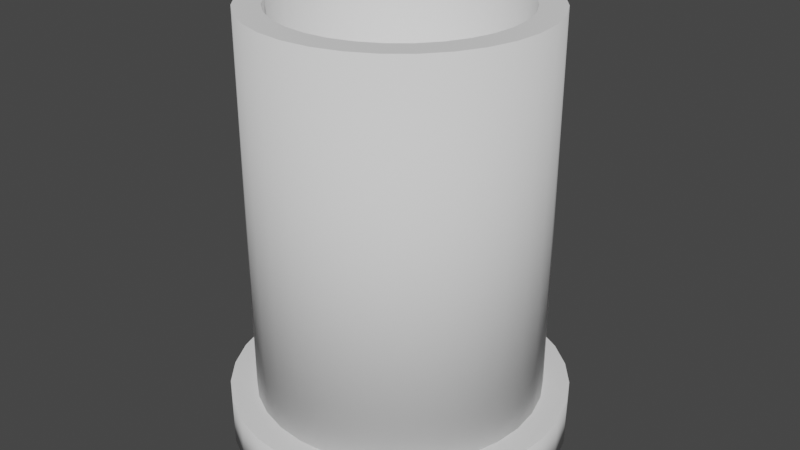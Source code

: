 # Source: Pipe.blend  (saved by Blender 2.93.21; exported with 4.5.12 LTS)
import bpy
from mathutils import Matrix  # noqa: F401  (used for matrix-valued properties, if any)

bpy.ops.wm.read_factory_settings(use_empty=True)
scene = bpy.context.scene
scene.name = 'Scene'

# ---- collections
col_collection = bpy.data.collections.new('Collection'); scene.collection.children.link(col_collection)

# ---- world
world_world = bpy.data.worlds.new('World'); scene.world = world_world
world_world.use_nodes = True; world_world.node_tree.nodes.clear()
_N = world_world.node_tree.nodes; _L = world_world.node_tree.links
n0 = _N.new('ShaderNodeOutputWorld'); n0.name = 'World Output'; n0.location = (300, 300)
n1 = _N.new('ShaderNodeBackground'); n1.name = 'Background'; n1.location = (10, 300)
n1.inputs[0].default_value = (0.05088, 0.05088, 0.05088, 1.0)
_L.new(n1.outputs[0], n0.inputs[0])
n0.is_active_output = True
world_world.color = (0.05088, 0.05088, 0.05088)
world_world.use_sun_shadow = False
world_world.sun_shadow_jitter_overblur = 0.0

# ---- meshes
me_cylinder = bpy.data.meshes.new('Cylinder')
me_cylinder.from_pydata([(0.0, 1.0, -1.5), (0.0, 1.0, 1.5), (0.1951, 0.9808, -1.5), (0.1951, 0.9808, 1.5), (0.3827, 0.9239, -1.5), (0.3827, 0.9239, 1.5), (0.5556, 0.8315, -1.5), (0.5556, 0.8315, 1.5), (0.7071, 0.7071, -1.5), (0.7071, 0.7071, 1.5), (0.8315, 0.5556, -1.5), (0.8315, 0.5556, 1.5), (0.9239, 0.3827, -1.5), (0.9239, 0.3827, 1.5), (0.9808, 0.1951, -1.5), (0.9808, 0.1951, 1.5), (1.0, -4.371e-08, -1.5), (1.0, -4.371e-08, 1.5), (0.9808, -0.1951, -1.5), (0.9808, -0.1951, 1.5), (0.9239, -0.3827, -1.5), (0.9239, -0.3827, 1.5), (0.8315, -0.5556, -1.5), (0.8315, -0.5556, 1.5), (0.7071, -0.7071, -1.5), (0.7071, -0.7071, 1.5), (0.5556, -0.8315, -1.5), (0.5556, -0.8315, 1.5), (0.3827, -0.9239, -1.5), (0.3827, -0.9239, 1.5), (0.1951, -0.9808, -1.5), (0.1951, -0.9808, 1.5), (-8.742e-08, -1.0, -1.5), (-8.742e-08, -1.0, 1.5), (-0.1951, -0.9808, -1.5), (-0.1951, -0.9808, 1.5), (-0.3827, -0.9239, -1.5), (-0.3827, -0.9239, 1.5), (-0.5556, -0.8315, -1.5), (-0.5556, -0.8315, 1.5), (-0.7071, -0.7071, -1.5), (-0.7071, -0.7071, 1.5), (-0.8315, -0.5556, -1.5), (-0.8315, -0.5556, 1.5), (-0.9239, -0.3827, -1.5), (-0.9239, -0.3827, 1.5), (-0.9808, -0.1951, -1.5), (-0.9808, -0.1951, 1.5), (-1.0, 1.192e-08, -1.5), (-1.0, 1.192e-08, 1.5), (-0.9808, 0.1951, -1.5), (-0.9808, 0.1951, 1.5), (-0.9239, 0.3827, -1.5), (-0.9239, 0.3827, 1.5), (-0.8315, 0.5556, -1.5), (-0.8315, 0.5556, 1.5), (-0.7071, 0.7071, -1.5), (-0.7071, 0.7071, 1.5), (-0.5556, 0.8315, -1.5), (-0.5556, 0.8315, 1.5), (-0.3827, 0.9239, -1.5), (-0.3827, 0.9239, 1.5), (-0.1951, 0.9808, -1.5), (-0.1951, 0.9808, 1.5), (0.0, 0.8238, -1.5), (0.0, 0.8238, 1.5), (0.1607, 0.8079, -1.5), (0.1607, 0.8079, 1.5), (0.3152, 0.7611, -1.5), (0.3152, 0.7611, 1.5), (0.4577, 0.6849, -1.5), (0.4577, 0.6849, 1.5), (0.5825, 0.5825, -1.5), (0.5825, 0.5825, 1.5), (0.6849, 0.4577, -1.5), (0.6849, 0.4577, 1.5), (0.7611, 0.3152, -1.5), (0.7611, 0.3152, 1.5), (0.8079, 0.1607, -1.5), (0.8079, 0.1607, 1.5), (0.8238, -3.601e-08, -1.5), (0.8238, -3.601e-08, 1.5), (0.8079, -0.1607, -1.5), (0.8079, -0.1607, 1.5), (0.7611, -0.3152, -1.5), (0.7611, -0.3152, 1.5), (0.6849, -0.4577, -1.5), (0.6849, -0.4577, 1.5), (0.5825, -0.5825, -1.5), (0.5825, -0.5825, 1.5), (0.4577, -0.6849, -1.5), (0.4577, -0.6849, 1.5), (0.3152, -0.7611, -1.5), (0.3152, -0.7611, 1.5), (0.1607, -0.8079, -1.5), (0.1607, -0.8079, 1.5), (-7.202e-08, -0.8238, -1.5), (-7.202e-08, -0.8238, 1.5), (-0.1607, -0.8079, -1.5), (-0.1607, -0.8079, 1.5), (-0.3152, -0.7611, -1.5), (-0.3152, -0.7611, 1.5), (-0.4577, -0.6849, -1.5), (-0.4577, -0.6849, 1.5), (-0.5825, -0.5825, -1.5), (-0.5825, -0.5825, 1.5), (-0.6849, -0.4577, -1.5), (-0.6849, -0.4577, 1.5), (-0.7611, -0.3152, -1.5), (-0.7611, -0.3152, 1.5), (-0.8079, -0.1607, -1.5), (-0.8079, -0.1607, 1.5), (-0.8238, 9.823e-09, -1.5), (-0.8238, 9.823e-09, 1.5), (-0.8079, 0.1607, -1.5), (-0.8079, 0.1607, 1.5), (-0.7611, 0.3152, -1.5), (-0.7611, 0.3152, 1.5), (-0.6849, 0.4577, -1.5), (-0.6849, 0.4577, 1.5), (-0.5825, 0.5825, -1.5), (-0.5825, 0.5825, 1.5), (-0.4577, 0.6849, -1.5), (-0.4577, 0.6849, 1.5), (-0.3152, 0.7611, -1.5), (-0.3152, 0.7611, 1.5), (-0.1607, 0.8079, -1.5), (-0.1607, 0.8079, 1.5)], [], [(0, 1, 3, 2), (2, 3, 5, 4), (4, 5, 7, 6), (6, 7, 9, 8), (8, 9, 11, 10), (10, 11, 13, 12), (12, 13, 15, 14), (14, 15, 17, 16), (16, 17, 19, 18), (18, 19, 21, 20), (20, 21, 23, 22), (22, 23, 25, 24), (24, 25, 27, 26), (26, 27, 29, 28), (28, 29, 31, 30), (30, 31, 33, 32), (32, 33, 35, 34), (34, 35, 37, 36), (36, 37, 39, 38), (38, 39, 41, 40), (40, 41, 43, 42), (42, 43, 45, 44), (44, 45, 47, 46), (46, 47, 49, 48), (48, 49, 51, 50), (50, 51, 53, 52), (52, 53, 55, 54), (54, 55, 57, 56), (56, 57, 59, 58), (58, 59, 61, 60), (81, 83, 19, 17, 15, 13, 11, 9, 7, 5, 3, 1, 63, 61, 59, 57, 55, 53, 51, 49, 47, 111, 113, 115, 117, 119, 121, 123, 125, 127, 65, 67, 69, 71, 73, 75, 77, 79), (111, 47, 45, 43, 41, 39, 37, 35, 33, 31, 29, 27, 25, 23, 21, 19, 83, 85, 87, 89, 91, 93, 95, 97, 99, 101, 103, 105, 107, 109), (60, 61, 63, 62), (62, 63, 1, 0), (18, 20, 22, 24, 26, 28, 30, 32, 34, 36, 38, 40, 42, 44, 46, 110, 108, 106, 104, 102, 100, 98, 96, 94, 92, 90, 88, 86, 84, 82), (110, 46, 48, 50, 52, 54, 56, 58, 60, 62, 0, 2, 4, 6, 8, 10, 12, 14, 16, 18, 82, 80, 78, 76, 74, 72, 70, 68, 66, 64, 126, 124, 122, 120, 118, 116, 114, 112), (66, 67, 65, 64), (67, 66, 68, 69), (69, 68, 70, 71), (71, 70, 72, 73), (75, 73, 72, 74), (77, 75, 74, 76), (79, 77, 76, 78), (81, 79, 78, 80), (83, 81, 80, 82), (85, 83, 82, 84), (87, 85, 84, 86), (89, 87, 86, 88), (91, 89, 88, 90), (93, 91, 90, 92), (95, 93, 92, 94), (97, 95, 94, 96), (99, 97, 96, 98), (98, 100, 101, 99), (100, 102, 103, 101), (105, 103, 102, 104), (105, 104, 106, 107), (107, 106, 108, 109), (109, 108, 110, 111), (112, 113, 111, 110), (113, 112, 114, 115), (115, 114, 116, 117), (117, 116, 118, 119), (120, 121, 119, 118), (121, 120, 122, 123), (123, 122, 124, 125), (125, 124, 126, 127), (127, 126, 64, 65)])
me_cylinder.polygons.foreach_set('use_smooth', [1, 1, 1, 1, 1, 1, 1, 1, 1, 1, 1, 1, 1, 1, 1, 1, 1, 1, 1, 1, 1, 1, 1, 1, 1, 1, 1, 1, 1, 1, 0, 0, 1, 1, 0, 0, 1, 1, 1, 1, 1, 1, 1, 1, 1, 1, 1, 1, 1, 1, 1, 1, 1, 1, 1, 1, 1, 1, 1, 1, 1, 1, 1, 1, 1, 1, 1, 1])
_uv = me_cylinder.uv_layers.new(name='UVMap')
_uv.uv.foreach_set('vector', [0.4821, 0.05448, 0.545, 0.9349, 0.5259, 0.9467, 0.463, 0.06625, 0.463, 0.06625, 0.5259, 0.9467, 0.5057, 0.9582, 0.4447, 0.07776, 0.4447, 0.07776, 0.5057, 0.9582, 0.4843, 0.969, 0.427, 0.08858, 0.427, 0.08858, 0.4843, 0.969, 0.4612, 0.9788, 0.4096, 0.09829, 0.4096, 0.09829, 0.4612, 0.9788, 0.4362, 0.987, 0.3925, 0.1065, 0.3925, 0.1065, 0.4362, 0.987, 0.4091, 0.9934, 0.3757, 0.113, 0.3757, 0.113, 0.4091, 0.9934, 0.3799, 0.9978, 0.3589, 0.1174, 0.3589, 0.1174, 0.3799, 0.9978, 0.3492, 1.0, 0.3422, 0.1195, 0.3422, 0.1195, 0.3492, 1.0, 0.3178, 0.9999, 0.3256, 0.1194, 0.3256, 0.1194, 0.3178, 0.9999, 0.287, 0.9975, 0.3089, 0.117, 0.3089, 0.117, 0.287, 0.9975, 0.2578, 0.9929, 0.2921, 0.1124, 0.2921, 0.1124, 0.2578, 0.9929, 0.2306, 0.9862, 0.2752, 0.1058, 0.2752, 0.1058, 0.2306, 0.9862, 0.2055, 0.9778, 0.258, 0.09737, 0.258, 0.09737, 0.2055, 0.9778, 0.1824, 0.968, 0.2406, 0.08752, 0.2406, 0.08752, 0.1824, 0.968, 0.1609, 0.9571, 0.2227, 0.07661, 0.2227, 0.07661, 0.1609, 0.9571, 0.1407, 0.9455, 0.2042, 0.06505, 0.2042, 0.06505, 0.1407, 0.9455, 0.1215, 0.9338, 0.1849, 0.05329, 0.1849, 0.05329, 0.1215, 0.9338, 0.1031, 0.9222, 0.1646, 0.04178, 0.1646, 0.04178, 0.1031, 0.9222, 0.08528, 0.9114, 0.1429, 0.03096, 0.1429, 0.03096, 0.08528, 0.9114, 0.06786, 0.9017, 0.1196, 0.02124, 0.1196, 0.02124, 0.06786, 0.9017, 0.05075, 0.8935, 0.09435, 0.01301, 0.09435, 0.01301, 0.05075, 0.8935, 0.03385, 0.887, 0.06696, 0.006572, 0.06696, 0.006572, 0.03385, 0.887, 0.01709, 0.8826, 0.03755, 0.002179, 0.03755, 0.002179, 0.01709, 0.8826, 0.0004153, 0.8805, 0.006686, 0.0, 0.6889, 0.0, 0.6826, 0.8805, 0.6659, 0.8806, 0.6576, 0.0001176, 0.6576, 0.0001176, 0.6659, 0.8806, 0.6493, 0.883, 0.627, 0.002527, 0.627, 0.002527, 0.6493, 0.883, 0.6325, 0.8876, 0.598, 0.007137, 0.598, 0.007137, 0.6325, 0.8876, 0.6157, 0.8942, 0.5711, 0.01377, 0.5711, 0.01377, 0.6157, 0.8942, 0.5986, 0.9026, 0.5463, 0.02217, 0.5463, 0.02217, 0.5986, 0.9026, 0.5812, 0.9125, 0.5234, 0.03201, 0.3509, 0.9895, 0.9984, 0.9894, 1.0, 0.9999, 0.3492, 1.0, 0.3799, 0.9978, 0.4091, 0.9934, 0.4362, 0.987, 0.4612, 0.9788, 0.4843, 0.969, 0.5057, 0.9582, 0.5259, 0.9467, 0.545, 0.9349, 0.5634, 0.9234, 0.5812, 0.9125, 0.5986, 0.9026, 0.6157, 0.8942, 0.6325, 0.8876, 0.6493, 0.883, 0.6659, 0.8806, 0.6826, 0.8805, 0.6993, 0.8826, 0.6981, 0.8928, 0.6822, 0.891, 0.6663, 0.8911, 0.6505, 0.8931, 0.6345, 0.8969, 0.6184, 0.9023, 0.6021, 0.9093, 0.5856, 0.9174, 0.5685, 0.9264, 0.5509, 0.9359, 0.5325, 0.9456, 0.513, 0.9551, 0.4921, 0.964, 0.4692, 0.972, 0.4439, 0.9788, 0.4157, 0.9841, 0.3845, 0.9877, 0.01588, 0.8928, 0.01709, 0.8826, 0.03385, 0.887, 0.05075, 0.8935, 0.06786, 0.9017, 0.08528, 0.9114, 0.1031, 0.9222, 0.1215, 0.9338, 0.1407, 0.9455, 0.1609, 0.9571, 0.1824, 0.968, 0.2055, 0.9778, 0.2306, 0.9862, 0.2578, 0.9929, 0.287, 0.9975, 0.3178, 0.9999, 0.3163, 0.9894, 0.2826, 0.9874, 0.2513, 0.9836, 0.223, 0.9781, 0.1976, 0.9712, 0.1747, 0.9631, 0.1536, 0.9541, 0.1341, 0.9446, 0.1156, 0.9349, 0.09794, 0.9254, 0.08088, 0.9165, 0.06426, 0.9085, 0.04794, 0.9017, 0.03184, 0.8964, 0.5234, 0.03201, 0.5812, 0.9125, 0.5634, 0.9234, 0.5021, 0.04293, 0.5021, 0.04293, 0.5634, 0.9234, 0.545, 0.9349, 0.4821, 0.05448, 0.3256, 0.1194, 0.3089, 0.117, 0.2921, 0.1124, 0.2752, 0.1058, 0.258, 0.09737, 0.2406, 0.08752, 0.2227, 0.07661, 0.2042, 0.06505, 0.1849, 0.05329, 0.1646, 0.04178, 0.1429, 0.03096, 0.1196, 0.02124, 0.09435, 0.01301, 0.06696, 0.006572, 0.03755, 0.002179, 0.04173, 0.01233, 0.07327, 0.01595, 0.1018, 0.02125, 0.1275, 0.02803, 0.1507, 0.03603, 0.1719, 0.04495, 0.1916, 0.05443, 0.2102, 0.06412, 0.2279, 0.07364, 0.245, 0.08263, 0.2617, 0.09074, 0.2781, 0.09766, 0.2942, 0.1031, 0.3102, 0.1069, 0.3261, 0.1089, 0.7239, 0.01233, 0.7197, 0.002179, 0.6889, 0.0, 0.6576, 0.0001176, 0.627, 0.002527, 0.598, 0.007137, 0.5711, 0.01377, 0.5463, 0.02217, 0.5234, 0.03201, 0.5021, 0.04293, 0.4821, 0.05448, 0.463, 0.06625, 0.4447, 0.07776, 0.427, 0.08858, 0.4096, 0.09829, 0.3925, 0.1065, 0.3757, 0.113, 0.3589, 0.1174, 0.3422, 0.1195, 0.3256, 0.1194, 0.3261, 0.1089, 0.3419, 0.109, 0.3578, 0.1072, 0.3738, 0.1036, 0.3898, 0.09829, 0.4061, 0.0915, 0.4227, 0.0835, 0.4397, 0.07459, 0.4572, 0.0651, 0.4755, 0.05542, 0.4949, 0.04589, 0.5157, 0.0369, 0.5384, 0.0288, 0.5634, 0.02188, 0.5913, 0.01641, 0.6222, 0.01261, 0.6556, 0.01063, 0.6901, 0.01053, 0.4572, 0.0651, 0.5325, 0.9456, 0.5509, 0.9359, 0.4755, 0.05542, 0.5325, 0.9456, 0.4572, 0.0651, 0.4397, 0.07459, 0.513, 0.9551, 0.513, 0.9551, 0.4397, 0.07459, 0.4227, 0.0835, 0.4921, 0.964, 0.4921, 0.964, 0.4227, 0.0835, 0.4061, 0.0915, 0.4692, 0.972, 0.4439, 0.9788, 0.4692, 0.972, 0.4061, 0.0915, 0.3898, 0.09829, 0.4157, 0.9841, 0.4439, 0.9788, 0.3898, 0.09829, 0.3738, 0.1036, 0.3845, 0.9877, 0.4157, 0.9841, 0.3738, 0.1036, 0.3578, 0.1072, 0.3509, 0.9895, 0.3845, 0.9877, 0.3578, 0.1072, 0.3419, 0.109, 0.3163, 0.9894, 0.3509, 0.9895, 0.3419, 0.109, 0.3261, 0.1089, 0.2826, 0.9874, 0.3163, 0.9894, 0.3261, 0.1089, 0.3102, 0.1069, 0.2513, 0.9836, 0.2826, 0.9874, 0.3102, 0.1069, 0.2942, 0.1031, 0.223, 0.9781, 0.2513, 0.9836, 0.2942, 0.1031, 0.2781, 0.09766, 0.1976, 0.9712, 0.223, 0.9781, 0.2781, 0.09766, 0.2617, 0.09074, 0.1747, 0.9631, 0.1976, 0.9712, 0.2617, 0.09074, 0.245, 0.08263, 0.1536, 0.9541, 0.1747, 0.9631, 0.245, 0.08263, 0.2279, 0.07364, 0.1341, 0.9446, 0.1536, 0.9541, 0.2279, 0.07364, 0.2102, 0.06412, 0.1156, 0.9349, 0.1341, 0.9446, 0.2102, 0.06412, 0.1916, 0.05443, 0.1916, 0.05443, 0.1719, 0.04495, 0.09794, 0.9254, 0.1156, 0.9349, 0.1719, 0.04495, 0.1507, 0.03603, 0.08088, 0.9165, 0.09794, 0.9254, 0.06426, 0.9085, 0.08088, 0.9165, 0.1507, 0.03603, 0.1275, 0.02803, 0.06426, 0.9085, 0.1275, 0.02803, 0.1018, 0.02125, 0.04794, 0.9017, 0.04794, 0.9017, 0.1018, 0.02125, 0.07327, 0.01595, 0.03184, 0.8964, 0.03184, 0.8964, 0.07327, 0.01595, 0.04173, 0.01233, 0.01588, 0.8928, 0.007912, 0.01053, 0.0, 0.891, 0.01588, 0.8928, 0.04173, 0.01233, 0.6822, 0.891, 0.6901, 0.01053, 0.6556, 0.01063, 0.6663, 0.8911, 0.6663, 0.8911, 0.6556, 0.01063, 0.6222, 0.01261, 0.6505, 0.8931, 0.6505, 0.8931, 0.6222, 0.01261, 0.5913, 0.01641, 0.6345, 0.8969, 0.5634, 0.02188, 0.6184, 0.9023, 0.6345, 0.8969, 0.5913, 0.01641, 0.6184, 0.9023, 0.5634, 0.02188, 0.5384, 0.0288, 0.6021, 0.9093, 0.6021, 0.9093, 0.5384, 0.0288, 0.5157, 0.0369, 0.5856, 0.9174, 0.5856, 0.9174, 0.5157, 0.0369, 0.4949, 0.04589, 0.5685, 0.9264, 0.5685, 0.9264, 0.4949, 0.04589, 0.4755, 0.05542, 0.5509, 0.9359])
me_cylinder.use_remesh_fix_poles = True
me_cylinder.use_remesh_preserve_attributes = False
me_cylinder.update()
me_cylinder_002 = bpy.data.meshes.new('Cylinder.002')
me_cylinder_002.from_pydata([(-1.238e-08, 1.181, -1.5), (-1.238e-08, 1.181, -1.164), (0.2304, 1.158, -1.5), (0.2304, 1.158, -1.164), (0.4519, 1.091, -1.5), (0.4519, 1.091, -1.164), (0.656, 0.9818, -1.5), (0.656, 0.9818, -1.164), (0.835, 0.835, -1.5), (0.835, 0.835, -1.164), (0.9818, 0.656, -1.5), (0.9818, 0.656, -1.164), (1.091, 0.4519, -1.5), (1.091, 0.4519, -1.164), (1.158, 0.2304, -1.5), (1.158, 0.2304, -1.164), (1.181, -4.858e-08, -1.5), (1.181, -4.858e-08, -1.164), (1.158, -0.2304, -1.5), (1.158, -0.2304, -1.164), (1.091, -0.4519, -1.5), (1.091, -0.4519, -1.164), (0.9818, -0.656, -1.5), (0.9818, -0.656, -1.164), (0.835, -0.835, -1.5), (0.835, -0.835, -1.164), (0.656, -0.9818, -1.5), (0.656, -0.9818, -1.164), (0.4519, -1.091, -1.5), (0.4519, -1.091, -1.164), (0.2304, -1.158, -1.5), (0.2304, -1.158, -1.164), (-1.156e-07, -1.181, -1.5), (-1.156e-07, -1.181, -1.164), (-0.2304, -1.158, -1.5), (-0.2304, -1.158, -1.164), (-0.4519, -1.091, -1.5), (-0.4519, -1.091, -1.164), (-0.656, -0.9818, -1.5), (-0.656, -0.9818, -1.164), (-0.835, -0.835, -1.5), (-0.835, -0.835, -1.164), (-0.9818, -0.656, -1.5), (-0.9818, -0.656, -1.164), (-1.091, -0.4519, -1.5), (-1.091, -0.4519, -1.164), (-1.158, -0.2304, -1.5), (-1.158, -0.2304, -1.164), (-1.181, 1.711e-08, -1.5), (-1.181, 1.711e-08, -1.164), (-1.158, 0.2304, -1.5), (-1.158, 0.2304, -1.164), (-1.091, 0.4519, -1.5), (-1.091, 0.4519, -1.164), (-0.9818, 0.656, -1.5), (-0.9818, 0.656, -1.164), (-0.835, 0.835, -1.5), (-0.835, 0.835, -1.164), (-0.656, 0.9818, -1.5), (-0.656, 0.9818, -1.164), (-0.4519, 1.091, -1.5), (-0.4519, 1.091, -1.164), (-0.2304, 1.158, -1.5), (-0.2304, 1.158, -1.164), (0.0, 1.0, -1.5), (0.1951, 0.9808, -1.5), (0.3827, 0.9239, -1.5), (0.5556, 0.8315, -1.5), (0.7071, 0.7071, -1.5), (0.8315, 0.5556, -1.5), (0.9239, 0.3827, -1.5), (0.9808, 0.1951, -1.5), (1.0, -4.371e-08, -1.5), (0.9808, -0.1951, -1.5), (0.9239, -0.3827, -1.5), (0.8315, -0.5556, -1.5), (0.7071, -0.7071, -1.5), (0.5556, -0.8315, -1.5), (0.3827, -0.9239, -1.5), (0.1951, -0.9808, -1.5), (-8.742e-08, -1.0, -1.5), (-0.1951, -0.9808, -1.5), (-0.3827, -0.9239, -1.5), (-0.5556, -0.8315, -1.5), (-0.7071, -0.7071, -1.5), (-0.8315, -0.5556, -1.5), (-0.9239, -0.3827, -1.5), (-0.9808, -0.1951, -1.5), (-1.0, 1.192e-08, -1.5), (-0.9808, 0.1951, -1.5), (-0.9239, 0.3827, -1.5), (-0.8315, 0.5556, -1.5), (-0.7071, 0.7071, -1.5), (-0.5556, 0.8315, -1.5), (-0.3827, 0.9239, -1.5), (-0.1951, 0.9808, -1.5), (0.7071, 0.7071, -1.164), (-8.742e-08, -1.0, -1.164), (0.0, 1.0, -1.164), (-0.9808, -0.1951, -1.164), (-0.9808, -0.1951, -1.164), (0.1951, 0.9808, -1.164), (-0.1951, -0.9808, -1.164), (-1.0, 1.192e-08, -1.164), (0.3827, 0.9239, -1.164), (-0.9239, -0.3827, -1.164), (0.5556, 0.8315, -1.164), (-0.3827, -0.9239, -1.164), (-0.5556, -0.8315, -1.164), (-0.9808, 0.1951, -1.164), (0.8315, 0.5556, -1.164), (-0.1951, 0.9808, -1.164), (0.9239, 0.3827, -1.164), (-0.7071, -0.7071, -1.164), (0.9808, 0.1951, -1.164), (-0.8315, -0.5556, -1.164), (-0.5556, 0.8315, -1.164), (1.0, -4.371e-08, -1.164), (-0.3827, 0.9239, -1.164), (0.1951, -0.9808, -1.164), (-0.9239, 0.3827, -1.164), (0.9808, -0.1951, -1.164), (0.9808, -0.1951, -1.5), (0.8315, -0.5556, -1.164), (0.9808, -0.1951, -1.164), (-0.9808, -0.1951, -1.5), (0.9239, -0.3827, -1.164), (-0.8315, 0.5556, -1.164), (-0.7071, 0.7071, -1.164), (0.3827, -0.9239, -1.164), (0.5556, -0.8315, -1.164), (0.7071, -0.7071, -1.164)], [], [(0, 1, 3, 2), (2, 3, 5, 4), (4, 5, 7, 6), (6, 7, 9, 8), (8, 9, 11, 10), (10, 11, 13, 12), (12, 13, 15, 14), (14, 15, 17, 16), (16, 17, 19, 18), (18, 19, 21, 20), (20, 21, 23, 22), (22, 23, 25, 24), (24, 25, 27, 26), (26, 27, 29, 28), (28, 29, 31, 30), (30, 31, 33, 32), (32, 33, 35, 34), (34, 35, 37, 36), (36, 37, 39, 38), (38, 39, 41, 40), (40, 41, 43, 42), (42, 43, 45, 44), (44, 45, 47, 46), (46, 47, 49, 48), (48, 49, 51, 50), (50, 51, 53, 52), (52, 53, 55, 54), (54, 55, 57, 56), (56, 57, 59, 58), (58, 59, 61, 60), (19, 17, 15, 13, 11, 9, 7, 5, 3, 1, 63, 61, 59, 57, 55, 53, 51, 49, 47, 100, 99, 103, 109, 120, 127, 128, 116, 118, 111, 98, 101, 104, 106, 96, 110, 112, 114, 117, 124), (100, 47, 45, 43, 41, 39, 37, 35, 33, 31, 29, 27, 25, 23, 21, 19, 124, 121, 126, 123, 131, 130, 129, 119, 97, 102, 107, 108, 113, 115, 105), (60, 61, 63, 62), (62, 63, 1, 0), (122, 18, 20, 22, 24, 26, 28, 30, 32, 34, 36, 38, 40, 42, 44, 46, 125, 86, 85, 84, 83, 82, 81, 80, 79, 78, 77, 76, 75, 74, 73), (125, 46, 48, 50, 52, 54, 56, 58, 60, 62, 0, 2, 4, 6, 8, 10, 12, 14, 16, 18, 122, 72, 71, 70, 69, 68, 67, 66, 65, 64, 95, 94, 93, 92, 91, 90, 89, 88, 87), (98, 64, 65, 101), (101, 65, 66, 104), (104, 66, 67, 106), (68, 96, 106, 67), (96, 68, 69, 110), (69, 70, 112, 110), (70, 71, 114, 112), (71, 72, 117, 114), (72, 122, 73, 121, 124, 117), (126, 121, 73, 74), (123, 126, 74, 75), (75, 76, 131, 123), (130, 131, 76, 77), (129, 130, 77, 78), (119, 129, 78, 79), (97, 119, 79, 80), (80, 81, 102, 97), (81, 82, 107, 102), (108, 107, 82, 83), (113, 108, 83, 84), (85, 115, 113, 84), (86, 105, 115, 85), (100, 105, 86, 125, 87, 99), (88, 103, 99, 87), (103, 88, 89, 109), (90, 120, 109, 89), (120, 90, 91, 127), (92, 128, 127, 91), (128, 92, 93, 116), (94, 118, 116, 93), (118, 94, 95, 111), (111, 95, 64, 98)])
me_cylinder_002.polygons.foreach_set('use_smooth', [1, 1, 1, 1, 1, 1, 1, 1, 1, 1, 1, 1, 1, 1, 1, 1, 1, 1, 1, 1, 1, 1, 1, 1, 1, 1, 1, 1, 1, 1, 0, 0, 1, 1, 0, 0, 1, 1, 1, 1, 1, 1, 1, 1, 1, 1, 1, 1, 1, 1, 1, 1, 1, 1, 1, 1, 1, 1, 1, 1, 1, 1, 1, 1, 1, 1, 1, 1])
_uv = me_cylinder_002.uv_layers.new(name='UVMap')
_uv.uv.foreach_set('vector', [0.7218, 0.2683, 0.7305, 0.6797, 0.701, 0.7376, 0.6923, 0.3262, 0.6923, 0.3262, 0.701, 0.7376, 0.6713, 0.7943, 0.6629, 0.3829, 0.6629, 0.3829, 0.6713, 0.7943, 0.6413, 0.8476, 0.6336, 0.4362, 0.6336, 0.4362, 0.6413, 0.8476, 0.611, 0.8954, 0.6042, 0.484, 0.6042, 0.484, 0.611, 0.8954, 0.5803, 0.9359, 0.5746, 0.5246, 0.5746, 0.5246, 0.5803, 0.9359, 0.5492, 0.9676, 0.5449, 0.5563, 0.5449, 0.5563, 0.5492, 0.9676, 0.5177, 0.9893, 0.5151, 0.5779, 0.5151, 0.5779, 0.5177, 0.9893, 0.486, 1.0, 0.4852, 0.5887, 0.4852, 0.5887, 0.486, 1.0, 0.4542, 0.9994, 0.4552, 0.5881, 0.4552, 0.5881, 0.4542, 0.9994, 0.4225, 0.9876, 0.4252, 0.5762, 0.4252, 0.5762, 0.4225, 0.9876, 0.3909, 0.9649, 0.3953, 0.5535, 0.3953, 0.5535, 0.3909, 0.9649, 0.3597, 0.9322, 0.3654, 0.5208, 0.3654, 0.5208, 0.3597, 0.9322, 0.3288, 0.8908, 0.3357, 0.4795, 0.3357, 0.4795, 0.3288, 0.8908, 0.2982, 0.8423, 0.3061, 0.431, 0.3061, 0.431, 0.2982, 0.8423, 0.268, 0.7886, 0.2765, 0.3773, 0.2765, 0.3773, 0.268, 0.7886, 0.2381, 0.7317, 0.2469, 0.3203, 0.2469, 0.3203, 0.2381, 0.7317, 0.2084, 0.6738, 0.2172, 0.2624, 0.2172, 0.2624, 0.2084, 0.6738, 0.1788, 0.6171, 0.1872, 0.2057, 0.1872, 0.2057, 0.1788, 0.6171, 0.1492, 0.5638, 0.157, 0.1524, 0.157, 0.1524, 0.1492, 0.5638, 0.1196, 0.516, 0.1264, 0.1046, 0.1264, 0.1046, 0.1196, 0.516, 0.08987, 0.4754, 0.0955, 0.06406, 0.0955, 0.06406, 0.08987, 0.4754, 0.06006, 0.4437, 0.06423, 0.03236, 0.06423, 0.03236, 0.06006, 0.4437, 0.03015, 0.4221, 0.03267, 0.01073, 0.03267, 0.01073, 0.03015, 0.4221, 0.0001882, 0.4113, 0.0009528, 0.0, 0.9682, 0.0, 0.9674, 0.4113, 0.9374, 0.4119, 0.9364, 0.000579, 0.9364, 0.000579, 0.9374, 0.4119, 0.9075, 0.4238, 0.9048, 0.01245, 0.9048, 0.01245, 0.9075, 0.4238, 0.8777, 0.4465, 0.8734, 0.03515, 0.8734, 0.03515, 0.8777, 0.4465, 0.8481, 0.4792, 0.8423, 0.06781, 0.8423, 0.06781, 0.8481, 0.4792, 0.8186, 0.5205, 0.8116, 0.1092, 0.8116, 0.1092, 0.8186, 0.5205, 0.7892, 0.569, 0.7813, 0.1577, 0.4542, 0.9994, 0.486, 1.0, 0.5177, 0.9893, 0.5492, 0.9676, 0.5803, 0.9359, 0.611, 0.8954, 0.6413, 0.8476, 0.6713, 0.7943, 0.701, 0.7376, 0.7305, 0.6797, 0.7598, 0.6227, 0.7892, 0.569, 0.8186, 0.5205, 0.8481, 0.4792, 0.8777, 0.4465, 0.9075, 0.4238, 0.9374, 0.4119, 0.9674, 0.4113, 0.9974, 0.4221, 0.997, 0.4655, 0.997, 0.4655, 0.9672, 0.4564, 0.9374, 0.4569, 0.9077, 0.467, 0.878, 0.4862, 0.8485, 0.5138, 0.8191, 0.5489, 0.7898, 0.5899, 0.7605, 0.6354, 0.7312, 0.6836, 0.7018, 0.7327, 0.6721, 0.7807, 0.6421, 0.8258, 0.6117, 0.8663, 0.5809, 0.9007, 0.5497, 0.9275, 0.5181, 0.9458, 0.4862, 0.9549, 0.4543, 0.9544, 0.02981, 0.4655, 0.03015, 0.4221, 0.06006, 0.4437, 0.08987, 0.4754, 0.1196, 0.516, 0.1492, 0.5638, 0.1788, 0.6171, 0.2084, 0.6738, 0.2381, 0.7317, 0.268, 0.7886, 0.2982, 0.8423, 0.3288, 0.8908, 0.3597, 0.9322, 0.3909, 0.9649, 0.4225, 0.9876, 0.4542, 0.9994, 0.4543, 0.9544, 0.4543, 0.9544, 0.4224, 0.9444, 0.3906, 0.9252, 0.3592, 0.8975, 0.3282, 0.8625, 0.2975, 0.8214, 0.2673, 0.7759, 0.2373, 0.7277, 0.2076, 0.6787, 0.178, 0.6306, 0.1485, 0.5855, 0.1189, 0.545, 0.08929, 0.5107, 0.05959, 0.4838, 0.7813, 0.1577, 0.7892, 0.569, 0.7598, 0.6227, 0.7514, 0.2114, 0.7514, 0.2114, 0.7598, 0.6227, 0.7305, 0.6797, 0.7218, 0.2683, 0.4554, 0.5431, 0.4552, 0.5881, 0.4252, 0.5762, 0.3953, 0.5535, 0.3654, 0.5208, 0.3357, 0.4795, 0.3061, 0.431, 0.2765, 0.3773, 0.2469, 0.3203, 0.2172, 0.2624, 0.1872, 0.2057, 0.157, 0.1524, 0.1264, 0.1046, 0.0955, 0.06406, 0.06423, 0.03236, 0.03267, 0.01073, 0.03279, 0.05416, 0.0645, 0.07248, 0.09593, 0.09933, 0.127, 0.1337, 0.1577, 0.1742, 0.188, 0.2193, 0.2179, 0.2673, 0.2477, 0.3164, 0.2773, 0.3646, 0.3068, 0.4101, 0.3364, 0.4511, 0.366, 0.4862, 0.3957, 0.5138, 0.4255, 0.533, 0.4554, 0.5431, 1.0, 0.05416, 0.9999, 0.01073, 0.9682, 0.0, 0.9364, 0.000579, 0.9048, 0.01245, 0.8734, 0.03515, 0.8423, 0.06781, 0.8116, 0.1092, 0.7813, 0.1577, 0.7514, 0.2114, 0.7218, 0.2683, 0.6923, 0.3262, 0.6629, 0.3829, 0.6336, 0.4362, 0.6042, 0.484, 0.5746, 0.5246, 0.5449, 0.5563, 0.5151, 0.5779, 0.4852, 0.5887, 0.4552, 0.5881, 0.4554, 0.5431, 0.4852, 0.5436, 0.515, 0.5345, 0.5447, 0.5162, 0.5742, 0.4893, 0.6037, 0.455, 0.633, 0.4145, 0.6623, 0.3694, 0.6916, 0.3213, 0.721, 0.2723, 0.7506, 0.2241, 0.7806, 0.1786, 0.8109, 0.1375, 0.8417, 0.1025, 0.8728, 0.07484, 0.9044, 0.05562, 0.9362, 0.04557, 0.9681, 0.04508, 1.0, 0.05416, 0.7312, 0.6836, 0.721, 0.2723, 0.6916, 0.3213, 0.7018, 0.7327, 0.7018, 0.7327, 0.6916, 0.3213, 0.6623, 0.3694, 0.6721, 0.7807, 0.6721, 0.7807, 0.6623, 0.3694, 0.633, 0.4145, 0.6421, 0.8258, 0.6037, 0.455, 0.6117, 0.8663, 0.6421, 0.8258, 0.633, 0.4145, 0.6117, 0.8663, 0.6037, 0.455, 0.5742, 0.4893, 0.5809, 0.9007, 0.5742, 0.4893, 0.5447, 0.5162, 0.5497, 0.9275, 0.5809, 0.9007, 0.5447, 0.5162, 0.515, 0.5345, 0.5181, 0.9458, 0.5497, 0.9275, 0.515, 0.5345, 0.4852, 0.5436, 0.4862, 0.9549, 0.5181, 0.9458, 0.4852, 0.5436, 0.4554, 0.5431, 0.4554, 0.5431, 0.4543, 0.9544, 0.4543, 0.9544, 0.4862, 0.9549, 0.4224, 0.9444, 0.4543, 0.9544, 0.4554, 0.5431, 0.4255, 0.533, 0.3906, 0.9252, 0.4224, 0.9444, 0.4255, 0.533, 0.3957, 0.5138, 0.3957, 0.5138, 0.366, 0.4862, 0.3592, 0.8975, 0.3906, 0.9252, 0.3282, 0.8625, 0.3592, 0.8975, 0.366, 0.4862, 0.3364, 0.4511, 0.2975, 0.8214, 0.3282, 0.8625, 0.3364, 0.4511, 0.3068, 0.4101, 0.2673, 0.7759, 0.2975, 0.8214, 0.3068, 0.4101, 0.2773, 0.3646, 0.2373, 0.7277, 0.2673, 0.7759, 0.2773, 0.3646, 0.2477, 0.3164, 0.2477, 0.3164, 0.2179, 0.2673, 0.2076, 0.6787, 0.2373, 0.7277, 0.2179, 0.2673, 0.188, 0.2193, 0.178, 0.6306, 0.2076, 0.6787, 0.1485, 0.5855, 0.178, 0.6306, 0.188, 0.2193, 0.1577, 0.1742, 0.1189, 0.545, 0.1485, 0.5855, 0.1577, 0.1742, 0.127, 0.1337, 0.09593, 0.09933, 0.08929, 0.5107, 0.1189, 0.545, 0.127, 0.1337, 0.0645, 0.07248, 0.05959, 0.4838, 0.08929, 0.5107, 0.09593, 0.09933, 0.02981, 0.4655, 0.05959, 0.4838, 0.0645, 0.07248, 0.03279, 0.05416, 0.03279, 0.05416, 0.02981, 0.4655, 0.0008945, 0.04508, 0.0, 0.4564, 0.02981, 0.4655, 0.03279, 0.05416, 0.9672, 0.4564, 0.9681, 0.04508, 0.9362, 0.04557, 0.9374, 0.4569, 0.9044, 0.05562, 0.9077, 0.467, 0.9374, 0.4569, 0.9362, 0.04557, 0.9077, 0.467, 0.9044, 0.05562, 0.8728, 0.07484, 0.878, 0.4862, 0.8417, 0.1025, 0.8485, 0.5138, 0.878, 0.4862, 0.8728, 0.07484, 0.8485, 0.5138, 0.8417, 0.1025, 0.8109, 0.1375, 0.8191, 0.5489, 0.7806, 0.1786, 0.7898, 0.5899, 0.8191, 0.5489, 0.8109, 0.1375, 0.7898, 0.5899, 0.7806, 0.1786, 0.7506, 0.2241, 0.7605, 0.6354, 0.7605, 0.6354, 0.7506, 0.2241, 0.721, 0.2723, 0.7312, 0.6836])
me_cylinder_002.use_remesh_fix_poles = True
me_cylinder_002.use_remesh_preserve_attributes = False
me_cylinder_002.update()

# ---- objects
ob_cylinder = bpy.data.objects.new('Cylinder', me_cylinder)
ob_cylinder_001 = bpy.data.objects.new('Cylinder.001', me_cylinder_002)

# ---- transforms, parenting, visibility, modifiers, constraints
ob_cylinder.location = (0.0, 0.0, 0.0)
ob_cylinder_001.location = (0.0, 0.0, 0.0)

# ---- collection membership
col_collection.objects.link(ob_cylinder)
col_collection.objects.link(ob_cylinder_001)

# ---- scene / render settings (as saved in the file)
scene.frame_start = 1; scene.frame_end = 250; scene.frame_set(1)
scene.render.engine = 'BLENDER_EEVEE_NEXT'
scene.cycles.use_denoising = False
scene.cycles.samples = 128
scene.cycles.sampling_pattern = 'TABULATED_SOBOL'
scene.cycles.use_adaptive_sampling = False
scene.cycles.use_light_tree = False
scene.view_settings.view_transform = 'Filmic'
bpy.context.view_layer.update()

# ---- added for rendering (the .blend has no active camera and no usable light): camera, sun
cam_auto = bpy.data.cameras.new('AutoCamera')
cam_auto.lens = 50.0
cam_auto.sensor_width = 36.0
cam_auto.clip_end = 1000.0
ob_auto_camera = bpy.data.objects.new('AutoCamera', cam_auto)
scene.collection.objects.link(ob_auto_camera)
ob_auto_camera.location = (4.15375, -4.9845, 3.323)
ob_auto_camera.rotation_euler = (1.09748, -7.21219e-08, 0.694738)
scene.camera = ob_auto_camera
light_auto_sun = bpy.data.lights.new('AutoSun', 'SUN')
light_auto_sun.energy = 3.0
light_auto_sun.angle = 0.0523599
ob_auto_sun = bpy.data.objects.new('AutoSun', light_auto_sun)
scene.collection.objects.link(ob_auto_sun)
ob_auto_sun.rotation_euler = (0.872665, 0.174533, 0.523599)
bpy.context.view_layer.update()
